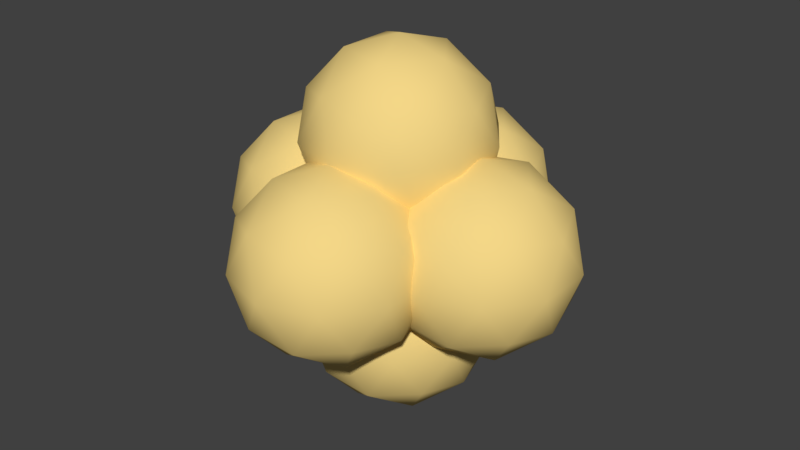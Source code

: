 # Source: cloud.blend  (saved by Blender 2.79.0; exported with 4.5.12 LTS)
import bpy
from mathutils import Matrix  # noqa: F401  (used for matrix-valued properties, if any)

bpy.ops.wm.read_factory_settings(use_empty=True)
scene = bpy.context.scene
scene.name = 'Scene'

# ---- collections
col_collection_1 = bpy.data.collections.new('Collection 1'); scene.collection.children.link(col_collection_1)

# ---- materials (node trees are filled in below, after node groups)
mat_cloud = bpy.data.materials.new('Cloud')
mat_cloud.alpha_threshold = 0.0
mat_cloud.use_transparent_shadow = False
mat_cloud.diffuse_color = (0.8963, 0.6724, 0.2423, 1.0)
mat_cloud.roughness = 0.5

# ---- material node trees

# ---- world
world_world = bpy.data.worlds.new('World'); scene.world = world_world
world_world.color = (0.05088, 0.05088, 0.05088)
world_world.use_sun_shadow = False
world_world.sun_shadow_jitter_overblur = 0.0
world_world.cycles.sampling_method = 'MANUAL'

# ---- meshes
me_icosphere = bpy.data.meshes.new('Icosphere')
me_icosphere.from_pydata([(0.0, 0.0, -1.0), (0.7236, -0.5257, -0.4472), (-0.2764, -0.8506, -0.4472), (-0.8944, 0.0, -0.4472), (-0.2764, 0.8506, -0.4472), (0.7236, 0.5257, -0.4472), (0.2764, -0.8506, 0.4472), (-0.7236, -0.5257, 0.4472), (-0.7236, 0.5257, 0.4472), (0.2764, 0.8506, 0.4472), (0.8944, 0.0, 0.4472), (0.0, 0.0, 1.0), (-0.1625, -0.5, -0.8507), (0.4253, -0.309, -0.8507), (0.2629, -0.809, -0.5257), (0.8506, 0.0, -0.5257), (0.4253, 0.309, -0.8507), (-0.5257, 0.0, -0.8507), (-0.6882, -0.5, -0.5257), (-0.1625, 0.5, -0.8507), (-0.6882, 0.5, -0.5257), (0.2629, 0.809, -0.5257), (0.9511, -0.309, 0.0), (0.9511, 0.309, 0.0), (0.0, -1.0, 0.0), (0.5878, -0.809, 0.0), (-0.9511, -0.309, 0.0), (-0.5878, -0.809, 0.0), (-0.5878, 0.809, 0.0), (-0.9511, 0.309, 0.0), (0.5878, 0.809, 0.0), (0.0, 1.0, 0.0), (0.6882, -0.5, 0.5257), (-0.2629, -0.809, 0.5257), (-0.8506, 0.0, 0.5257), (-0.2629, 0.809, 0.5257), (0.6882, 0.5, 0.5257), (0.1625, -0.5, 0.8507), (0.5257, 0.0, 0.8507), (-0.4253, -0.309, 0.8507), (-0.4253, 0.309, 0.8507), (0.1625, 0.5, 0.8507), (0.0, 1.0, 0.0), (0.7236, 0.4743, 0.5528), (-0.2764, 0.1494, 0.5528), (-0.8944, 1.0, 0.5528), (-0.2764, 1.851, 0.5528), (0.7236, 1.526, 0.5528), (0.2764, 0.1494, 1.447), (-0.7236, 0.4743, 1.447), (-0.7236, 1.526, 1.447), (0.2764, 1.851, 1.447), (0.8944, 1.0, 1.447), (0.0, 1.0, 2.0), (-0.1625, 0.5, 0.1493), (0.4253, 0.691, 0.1493), (0.2629, 0.191, 0.4743), (0.8506, 1.0, 0.4743), (0.4253, 1.309, 0.1493), (-0.5257, 1.0, 0.1493), (-0.6882, 0.5, 0.4743), (-0.1625, 1.5, 0.1493), (-0.6882, 1.5, 0.4743), (0.2629, 1.809, 0.4743), (0.9511, 0.691, 1.0), (0.9511, 1.309, 1.0), (0.0, 5.96e-08, 1.0), (0.5878, 0.191, 1.0), (-0.9511, 0.691, 1.0), (-0.5878, 0.191, 1.0), (-0.5878, 1.809, 1.0), (-0.9511, 1.309, 1.0), (0.5878, 1.809, 1.0), (0.0, 2.0, 1.0), (0.6882, 0.5, 1.526), (-0.2629, 0.191, 1.526), (-0.8506, 1.0, 1.526), (-0.2629, 1.809, 1.526), (0.6882, 1.5, 1.526), (0.1625, 0.5, 1.851), (0.5257, 1.0, 1.851), (-0.4253, 0.691, 1.851), (-0.4253, 1.309, 1.851), (0.1625, 1.5, 1.851), (0.0, 0.0, 1.0), (0.7236, -0.5257, 1.553), (-0.2764, -0.8506, 1.553), (-0.8944, 0.0, 1.553), (-0.2764, 0.8506, 1.553), (0.7236, 0.5257, 1.553), (0.2764, -0.8506, 2.447), (-0.7236, -0.5257, 2.447), (-0.7236, 0.5257, 2.447), (0.2764, 0.8506, 2.447), (0.8944, 0.0, 2.447), (0.0, 0.0, 3.0), (-0.1625, -0.5, 1.149), (0.4253, -0.309, 1.149), (0.2629, -0.809, 1.474), (0.8506, 0.0, 1.474), (0.4253, 0.309, 1.149), (-0.5257, 0.0, 1.149), (-0.6882, -0.5, 1.474), (-0.1625, 0.5, 1.149), (-0.6882, 0.5, 1.474), (0.2629, 0.809, 1.474), (0.9511, -0.309, 2.0), (0.9511, 0.309, 2.0), (0.0, -1.0, 2.0), (0.5878, -0.809, 2.0), (-0.9511, -0.309, 2.0), (-0.5878, -0.809, 2.0), (-0.5878, 0.809, 2.0), (-0.9511, 0.309, 2.0), (0.5878, 0.809, 2.0), (0.0, 1.0, 2.0), (0.6882, -0.5, 2.526), (-0.2629, -0.809, 2.526), (-0.8506, 0.0, 2.526), (-0.2629, 0.809, 2.526), (0.6882, 0.5, 2.526), (0.1625, -0.5, 2.851), (0.5257, 0.0, 2.851), (-0.4253, -0.309, 2.851), (-0.4253, 0.309, 2.851), (0.1625, 0.5, 2.851), (0.0, -1.0, 0.0), (0.7236, -1.526, 0.5528), (-0.2764, -1.851, 0.5528), (-0.8944, -1.0, 0.5528), (-0.2764, -0.1494, 0.5528), (0.7236, -0.4743, 0.5528), (0.2764, -1.851, 1.447), (-0.7236, -1.526, 1.447), (-0.7236, -0.4743, 1.447), (0.2764, -0.1494, 1.447), (0.8944, -1.0, 1.447), (0.0, -1.0, 2.0), (-0.1625, -1.5, 0.1493), (0.4253, -1.309, 0.1493), (0.2629, -1.809, 0.4743), (0.8506, -1.0, 0.4743), (0.4253, -0.691, 0.1493), (-0.5257, -1.0, 0.1493), (-0.6882, -1.5, 0.4743), (-0.1625, -0.5, 0.1493), (-0.6882, -0.5, 0.4743), (0.2629, -0.191, 0.4743), (0.9511, -1.309, 1.0), (0.9511, -0.691, 1.0), (0.0, -2.0, 1.0), (0.5878, -1.809, 1.0), (-0.9511, -1.309, 1.0), (-0.5878, -1.809, 1.0), (-0.5878, -0.191, 1.0), (-0.9511, -0.691, 1.0), (0.5878, -0.191, 1.0), (0.0, 0.0, 1.0), (0.6882, -1.5, 1.526), (-0.2629, -1.809, 1.526), (-0.8506, -1.0, 1.526), (-0.2629, -0.191, 1.526), (0.6882, -0.5, 1.526), (0.1625, -1.5, 1.851), (0.5257, -1.0, 1.851), (-0.4253, -1.309, 1.851), (-0.4253, -0.691, 1.851), (0.1625, -0.5, 1.851), (-1.0, 0.0, 0.0), (-0.2764, -0.5257, 0.5528), (-1.276, -0.8506, 0.5528), (-1.894, 0.0, 0.5528), (-1.276, 0.8506, 0.5528), (-0.2764, 0.5257, 0.5528), (-0.7236, -0.8506, 1.447), (-1.724, -0.5257, 1.447), (-1.724, 0.5257, 1.447), (-0.7236, 0.8506, 1.447), (-0.1056, 0.0, 1.447), (-1.0, 0.0, 2.0), (-1.162, -0.5, 0.1493), (-0.5747, -0.309, 0.1493), (-0.7371, -0.809, 0.4743), (-0.1494, 0.0, 0.4743), (-0.5747, 0.309, 0.1493), (-1.526, 0.0, 0.1493), (-1.688, -0.5, 0.4743), (-1.162, 0.5, 0.1493), (-1.688, 0.5, 0.4743), (-0.7371, 0.809, 0.4743), (-0.04894, -0.309, 1.0), (-0.04894, 0.309, 1.0), (-1.0, -1.0, 1.0), (-0.4122, -0.809, 1.0), (-1.951, -0.309, 1.0), (-1.588, -0.809, 1.0), (-1.588, 0.809, 1.0), (-1.951, 0.309, 1.0), (-0.4122, 0.809, 1.0), (-1.0, 1.0, 1.0), (-0.3118, -0.5, 1.526), (-1.263, -0.809, 1.526), (-1.851, 0.0, 1.526), (-1.263, 0.809, 1.526), (-0.3118, 0.5, 1.526), (-0.8375, -0.5, 1.851), (-0.4743, 0.0, 1.851), (-1.425, -0.309, 1.851), (-1.425, 0.309, 1.851), (-0.8375, 0.5, 1.851), (1.0, 0.0, 0.0), (1.724, -0.5257, 0.5528), (0.7236, -0.8506, 0.5528), (0.1056, 0.0, 0.5528), (0.7236, 0.8506, 0.5528), (1.724, 0.5257, 0.5528), (1.276, -0.8506, 1.447), (0.2764, -0.5257, 1.447), (0.2764, 0.5257, 1.447), (1.276, 0.8506, 1.447), (1.894, 0.0, 1.447), (1.0, 0.0, 2.0), (0.8375, -0.5, 0.1493), (1.425, -0.309, 0.1493), (1.263, -0.809, 0.4743), (1.851, 0.0, 0.4743), (1.425, 0.309, 0.1493), (0.4743, 0.0, 0.1493), (0.3118, -0.5, 0.4743), (0.8375, 0.5, 0.1493), (0.3118, 0.5, 0.4743), (1.263, 0.809, 0.4743), (1.951, -0.309, 1.0), (1.951, 0.309, 1.0), (1.0, -1.0, 1.0), (1.588, -0.809, 1.0), (0.04894, -0.309, 1.0), (0.4122, -0.809, 1.0), (0.4122, 0.809, 1.0), (0.04894, 0.309, 1.0), (1.588, 0.809, 1.0), (1.0, 1.0, 1.0), (1.688, -0.5, 1.526), (0.7371, -0.809, 1.526), (0.1494, 0.0, 1.526), (0.7371, 0.809, 1.526), (1.688, 0.5, 1.526), (1.162, -0.5, 1.851), (1.526, 0.0, 1.851), (0.5747, -0.309, 1.851), (0.5747, 0.309, 1.851), (1.162, 0.5, 1.851)], [], [(0, 13, 12), (1, 13, 15), (0, 12, 17), (0, 17, 19), (0, 19, 16), (1, 15, 22), (2, 14, 24), (3, 18, 26), (4, 20, 28), (5, 21, 30), (1, 22, 25), (2, 24, 27), (3, 26, 29), (4, 28, 31), (5, 30, 23), (6, 32, 37), (7, 33, 39), (8, 34, 40), (9, 35, 41), (10, 36, 38), (38, 41, 11), (38, 36, 41), (36, 9, 41), (41, 40, 11), (41, 35, 40), (35, 8, 40), (40, 39, 11), (40, 34, 39), (34, 7, 39), (39, 37, 11), (39, 33, 37), (33, 6, 37), (37, 38, 11), (37, 32, 38), (32, 10, 38), (23, 36, 10), (23, 30, 36), (30, 9, 36), (31, 35, 9), (31, 28, 35), (28, 8, 35), (29, 34, 8), (29, 26, 34), (26, 7, 34), (27, 33, 7), (27, 24, 33), (24, 6, 33), (25, 32, 6), (25, 22, 32), (22, 10, 32), (30, 31, 9), (30, 21, 31), (21, 4, 31), (28, 29, 8), (28, 20, 29), (20, 3, 29), (26, 27, 7), (26, 18, 27), (18, 2, 27), (24, 25, 6), (24, 14, 25), (14, 1, 25), (22, 23, 10), (22, 15, 23), (15, 5, 23), (16, 21, 5), (16, 19, 21), (19, 4, 21), (19, 20, 4), (19, 17, 20), (17, 3, 20), (17, 18, 3), (17, 12, 18), (12, 2, 18), (15, 16, 5), (15, 13, 16), (13, 0, 16), (12, 14, 2), (12, 13, 14), (13, 1, 14), (42, 55, 54), (43, 55, 57), (42, 54, 59), (42, 59, 61), (42, 61, 58), (43, 57, 64), (44, 56, 66), (45, 60, 68), (46, 62, 70), (47, 63, 72), (43, 64, 67), (44, 66, 69), (45, 68, 71), (46, 70, 73), (47, 72, 65), (48, 74, 79), (49, 75, 81), (50, 76, 82), (51, 77, 83), (52, 78, 80), (80, 83, 53), (80, 78, 83), (78, 51, 83), (83, 82, 53), (83, 77, 82), (77, 50, 82), (82, 81, 53), (82, 76, 81), (76, 49, 81), (81, 79, 53), (81, 75, 79), (75, 48, 79), (79, 80, 53), (79, 74, 80), (74, 52, 80), (65, 78, 52), (65, 72, 78), (72, 51, 78), (73, 77, 51), (73, 70, 77), (70, 50, 77), (71, 76, 50), (71, 68, 76), (68, 49, 76), (69, 75, 49), (69, 66, 75), (66, 48, 75), (67, 74, 48), (67, 64, 74), (64, 52, 74), (72, 73, 51), (72, 63, 73), (63, 46, 73), (70, 71, 50), (70, 62, 71), (62, 45, 71), (68, 69, 49), (68, 60, 69), (60, 44, 69), (66, 67, 48), (66, 56, 67), (56, 43, 67), (64, 65, 52), (64, 57, 65), (57, 47, 65), (58, 63, 47), (58, 61, 63), (61, 46, 63), (61, 62, 46), (61, 59, 62), (59, 45, 62), (59, 60, 45), (59, 54, 60), (54, 44, 60), (57, 58, 47), (57, 55, 58), (55, 42, 58), (54, 56, 44), (54, 55, 56), (55, 43, 56), (84, 97, 96), (85, 97, 99), (84, 96, 101), (84, 101, 103), (84, 103, 100), (85, 99, 106), (86, 98, 108), (87, 102, 110), (88, 104, 112), (89, 105, 114), (85, 106, 109), (86, 108, 111), (87, 110, 113), (88, 112, 115), (89, 114, 107), (90, 116, 121), (91, 117, 123), (92, 118, 124), (93, 119, 125), (94, 120, 122), (122, 125, 95), (122, 120, 125), (120, 93, 125), (125, 124, 95), (125, 119, 124), (119, 92, 124), (124, 123, 95), (124, 118, 123), (118, 91, 123), (123, 121, 95), (123, 117, 121), (117, 90, 121), (121, 122, 95), (121, 116, 122), (116, 94, 122), (107, 120, 94), (107, 114, 120), (114, 93, 120), (115, 119, 93), (115, 112, 119), (112, 92, 119), (113, 118, 92), (113, 110, 118), (110, 91, 118), (111, 117, 91), (111, 108, 117), (108, 90, 117), (109, 116, 90), (109, 106, 116), (106, 94, 116), (114, 115, 93), (114, 105, 115), (105, 88, 115), (112, 113, 92), (112, 104, 113), (104, 87, 113), (110, 111, 91), (110, 102, 111), (102, 86, 111), (108, 109, 90), (108, 98, 109), (98, 85, 109), (106, 107, 94), (106, 99, 107), (99, 89, 107), (100, 105, 89), (100, 103, 105), (103, 88, 105), (103, 104, 88), (103, 101, 104), (101, 87, 104), (101, 102, 87), (101, 96, 102), (96, 86, 102), (99, 100, 89), (99, 97, 100), (97, 84, 100), (96, 98, 86), (96, 97, 98), (97, 85, 98), (126, 139, 138), (127, 139, 141), (126, 138, 143), (126, 143, 145), (126, 145, 142), (127, 141, 148), (128, 140, 150), (129, 144, 152), (130, 146, 154), (131, 147, 156), (127, 148, 151), (128, 150, 153), (129, 152, 155), (130, 154, 157), (131, 156, 149), (132, 158, 163), (133, 159, 165), (134, 160, 166), (135, 161, 167), (136, 162, 164), (164, 167, 137), (164, 162, 167), (162, 135, 167), (167, 166, 137), (167, 161, 166), (161, 134, 166), (166, 165, 137), (166, 160, 165), (160, 133, 165), (165, 163, 137), (165, 159, 163), (159, 132, 163), (163, 164, 137), (163, 158, 164), (158, 136, 164), (149, 162, 136), (149, 156, 162), (156, 135, 162), (157, 161, 135), (157, 154, 161), (154, 134, 161), (155, 160, 134), (155, 152, 160), (152, 133, 160), (153, 159, 133), (153, 150, 159), (150, 132, 159), (151, 158, 132), (151, 148, 158), (148, 136, 158), (156, 157, 135), (156, 147, 157), (147, 130, 157), (154, 155, 134), (154, 146, 155), (146, 129, 155), (152, 153, 133), (152, 144, 153), (144, 128, 153), (150, 151, 132), (150, 140, 151), (140, 127, 151), (148, 149, 136), (148, 141, 149), (141, 131, 149), (142, 147, 131), (142, 145, 147), (145, 130, 147), (145, 146, 130), (145, 143, 146), (143, 129, 146), (143, 144, 129), (143, 138, 144), (138, 128, 144), (141, 142, 131), (141, 139, 142), (139, 126, 142), (138, 140, 128), (138, 139, 140), (139, 127, 140), (168, 181, 180), (169, 181, 183), (168, 180, 185), (168, 185, 187), (168, 187, 184), (169, 183, 190), (170, 182, 192), (171, 186, 194), (172, 188, 196), (173, 189, 198), (169, 190, 193), (170, 192, 195), (171, 194, 197), (172, 196, 199), (173, 198, 191), (174, 200, 205), (175, 201, 207), (176, 202, 208), (177, 203, 209), (178, 204, 206), (206, 209, 179), (206, 204, 209), (204, 177, 209), (209, 208, 179), (209, 203, 208), (203, 176, 208), (208, 207, 179), (208, 202, 207), (202, 175, 207), (207, 205, 179), (207, 201, 205), (201, 174, 205), (205, 206, 179), (205, 200, 206), (200, 178, 206), (191, 204, 178), (191, 198, 204), (198, 177, 204), (199, 203, 177), (199, 196, 203), (196, 176, 203), (197, 202, 176), (197, 194, 202), (194, 175, 202), (195, 201, 175), (195, 192, 201), (192, 174, 201), (193, 200, 174), (193, 190, 200), (190, 178, 200), (198, 199, 177), (198, 189, 199), (189, 172, 199), (196, 197, 176), (196, 188, 197), (188, 171, 197), (194, 195, 175), (194, 186, 195), (186, 170, 195), (192, 193, 174), (192, 182, 193), (182, 169, 193), (190, 191, 178), (190, 183, 191), (183, 173, 191), (184, 189, 173), (184, 187, 189), (187, 172, 189), (187, 188, 172), (187, 185, 188), (185, 171, 188), (185, 186, 171), (185, 180, 186), (180, 170, 186), (183, 184, 173), (183, 181, 184), (181, 168, 184), (180, 182, 170), (180, 181, 182), (181, 169, 182), (210, 223, 222), (211, 223, 225), (210, 222, 227), (210, 227, 229), (210, 229, 226), (211, 225, 232), (212, 224, 234), (213, 228, 236), (214, 230, 238), (215, 231, 240), (211, 232, 235), (212, 234, 237), (213, 236, 239), (214, 238, 241), (215, 240, 233), (216, 242, 247), (217, 243, 249), (218, 244, 250), (219, 245, 251), (220, 246, 248), (248, 251, 221), (248, 246, 251), (246, 219, 251), (251, 250, 221), (251, 245, 250), (245, 218, 250), (250, 249, 221), (250, 244, 249), (244, 217, 249), (249, 247, 221), (249, 243, 247), (243, 216, 247), (247, 248, 221), (247, 242, 248), (242, 220, 248), (233, 246, 220), (233, 240, 246), (240, 219, 246), (241, 245, 219), (241, 238, 245), (238, 218, 245), (239, 244, 218), (239, 236, 244), (236, 217, 244), (237, 243, 217), (237, 234, 243), (234, 216, 243), (235, 242, 216), (235, 232, 242), (232, 220, 242), (240, 241, 219), (240, 231, 241), (231, 214, 241), (238, 239, 218), (238, 230, 239), (230, 213, 239), (236, 237, 217), (236, 228, 237), (228, 212, 237), (234, 235, 216), (234, 224, 235), (224, 211, 235), (232, 233, 220), (232, 225, 233), (225, 215, 233), (226, 231, 215), (226, 229, 231), (229, 214, 231), (229, 230, 214), (229, 227, 230), (227, 213, 230), (227, 228, 213), (227, 222, 228), (222, 212, 228), (225, 226, 215), (225, 223, 226), (223, 210, 226), (222, 224, 212), (222, 223, 224), (223, 211, 224)])
me_icosphere.polygons.foreach_set('use_smooth', [True] * 480)
me_icosphere.materials.append(mat_cloud)
me_icosphere.use_remesh_preserve_volume = False
me_icosphere.use_remesh_preserve_attributes = False
me_icosphere.use_mirror_vertex_groups = False
me_icosphere.update()

# ---- objects
ob_cloud = bpy.data.objects.new('Cloud', me_icosphere)

# ---- transforms, parenting, visibility, modifiers, constraints
ob_cloud.location = (0.0, 0.0, -0.25)
ob_cloud.scale = (0.25, 0.25, 0.25)
ob_cloud.lineart.crease_threshold = 0.0

# ---- collection membership
col_collection_1.objects.link(ob_cloud)

# ---- scene / render settings (as saved in the file)
scene.frame_start = 1; scene.frame_end = 250; scene.frame_set(1)
scene.render.engine = 'BLENDER_EEVEE_NEXT'
scene.render.resolution_percentage = 50
scene.render.dither_intensity = 0.0
scene.cycles.use_denoising = False
scene.cycles.samples = 128
scene.cycles.sampling_pattern = 'TABULATED_SOBOL'
scene.cycles.use_adaptive_sampling = False
scene.cycles.use_light_tree = False
scene.cycles.blur_glossy = 0.0
scene.cycles.sample_clamp_indirect = 0.0
scene.view_settings.view_transform = 'Standard'
bpy.context.view_layer.update()

# ---- added for rendering (the .blend has no active camera and no usable light): camera, sun
cam_auto = bpy.data.cameras.new('AutoCamera')
cam_auto.lens = 50.0
cam_auto.sensor_width = 36.0
cam_auto.clip_end = 1000.0
ob_auto_camera = bpy.data.objects.new('AutoCamera', cam_auto)
scene.collection.objects.link(ob_auto_camera)
ob_auto_camera.location = (1.58957, -1.90749, 1.27166)
ob_auto_camera.rotation_euler = (1.09748, -7.21219e-08, 0.694738)
scene.camera = ob_auto_camera
light_auto_sun = bpy.data.lights.new('AutoSun', 'SUN')
light_auto_sun.energy = 3.0
light_auto_sun.angle = 0.0523599
ob_auto_sun = bpy.data.objects.new('AutoSun', light_auto_sun)
scene.collection.objects.link(ob_auto_sun)
ob_auto_sun.rotation_euler = (0.872665, 0.174533, 0.523599)
bpy.context.view_layer.update()
